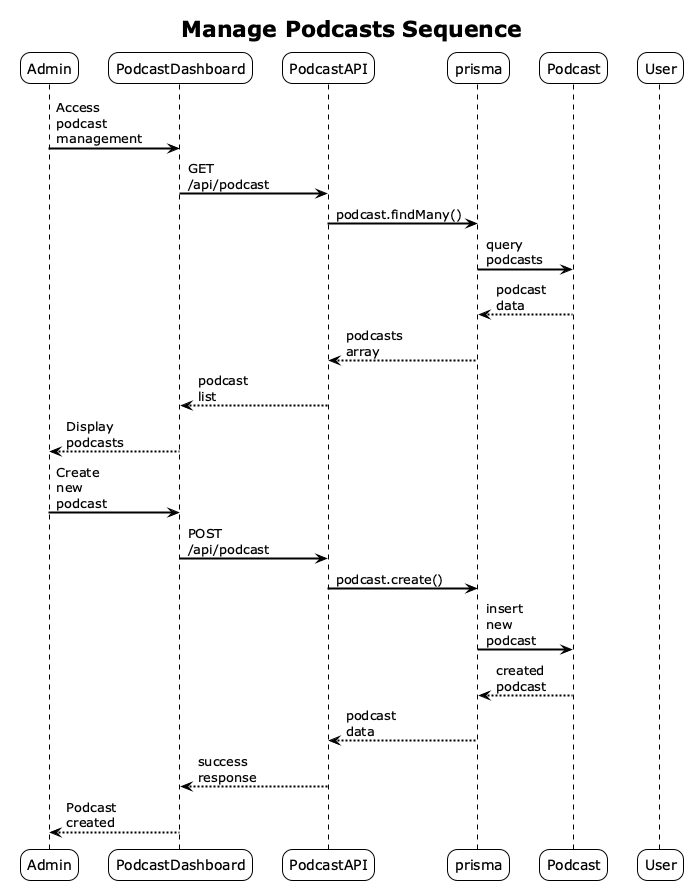

The diagram above was rendered by PlantUML. Its source (embedded in the PNG):
@startuml
!theme plain
skinparam sequenceArrowThickness 2
skinparam roundcorner 20
skinparam maxmessagesize 60

title Manage Podcasts Sequence
participant Admin
participant PodcastDashboard
participant PodcastAPI
participant prisma
participant Podcast
participant User

Admin -> PodcastDashboard: Access podcast management
PodcastDashboard -> PodcastAPI: GET /api/podcast
PodcastAPI -> prisma: podcast.findMany()
prisma -> Podcast: query podcasts
Podcast --> prisma: podcast data
prisma --> PodcastAPI: podcasts array
PodcastAPI --> PodcastDashboard: podcast list
PodcastDashboard --> Admin: Display podcasts

Admin -> PodcastDashboard: Create new podcast
PodcastDashboard -> PodcastAPI: POST /api/podcast
PodcastAPI -> prisma: podcast.create()
prisma -> Podcast: insert new podcast
Podcast --> prisma: created podcast
prisma --> PodcastAPI: podcast data
PodcastAPI --> PodcastDashboard: success response
PodcastDashboard --> Admin: Podcast created

@enduml